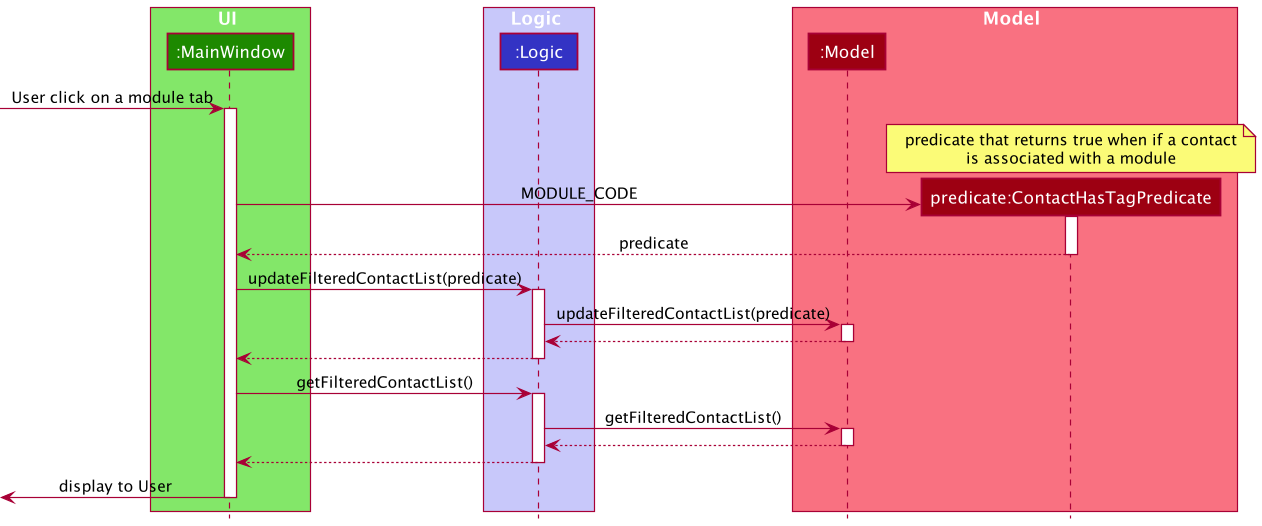

The diagram above was rendered by PlantUML. Its source (embedded in the PNG):
@startuml
!include style.puml

box UI UI_COLOR_T1
participant ":MainWindow" as MainWindow UI_COLOR
end box

box Logic LOGIC_COLOR_T1
participant ":Logic" as Logic LOGIC_COLOR
end box

box Model MODEL_COLOR_T1
participant ":Model" as Model MODEL_COLOR
participant "predicate:ContactHasTagPredicate" as ContactHasTagPredicate MODEL_COLOR
end box

[-> MainWindow : User click on a module tab

activate MainWindow
create ContactHasTagPredicate
note over ContactHasTagPredicate
predicate that returns true when if a contact
is associated with a module
end note
MainWindow -> ContactHasTagPredicate : MODULE_CODE
activate ContactHasTagPredicate
ContactHasTagPredicate --> MainWindow : predicate
deactivate ContactHasTagPredicate

MainWindow -> Logic : updateFilteredContactList(predicate)
activate Logic

Logic -> Model : updateFilteredContactList(predicate)
activate Model
Model --> Logic
deactivate Model
Logic --> MainWindow
deactivate Logic

MainWindow -> Logic : getFilteredContactList()
activate Logic
Logic -> Model : getFilteredContactList()
activate Model
Model --> Logic
deactivate Model
Logic --> MainWindow
deactivate Logic

[<- MainWindow : display to User
deactivate MainWindow

@enduml